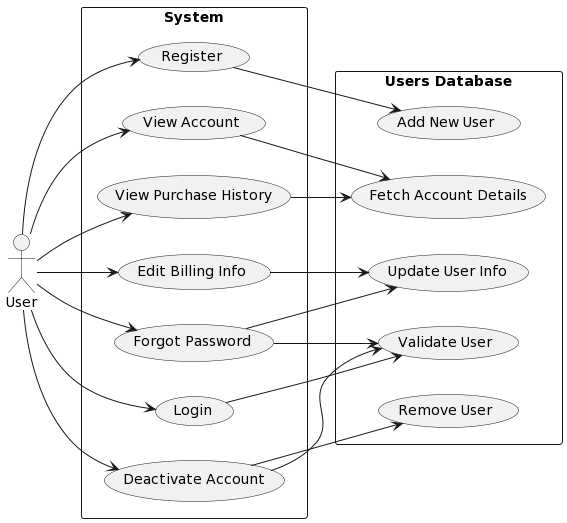

The diagram above was rendered by PlantUML. Its source (embedded in the PNG):
@startuml
left to right direction
actor User as u
rectangle "System" as system {
    (Login)
    (Register)
    (View Account)
    (Edit Billing Info)
    (View Purchase History)
    (Forgot Password)
    (Deactivate Account)
}
rectangle "Users Database" as ud {
    (Validate User)
    (Add New User)
    (Fetch Account Details)
    (Update User Info)
    (Remove User)
}
u --> (Login)
u --> (Register)
u --> (View Account)
u --> (Edit Billing Info)
u --> (View Purchase History)
u --> (Forgot Password)
u --> (Deactivate Account)
(Login) --> (Validate User)
(Register) --> (Add New User)
(View Account) --> (Fetch Account Details)
(Edit Billing Info) --> (Update User Info)
(View Purchase History) --> (Fetch Account Details)
(Forgot Password) --> (Validate User)
(Forgot Password) --> (Update User Info)
(Deactivate Account) --> (Validate User)
(Deactivate Account) --> (Remove User)
@enduml